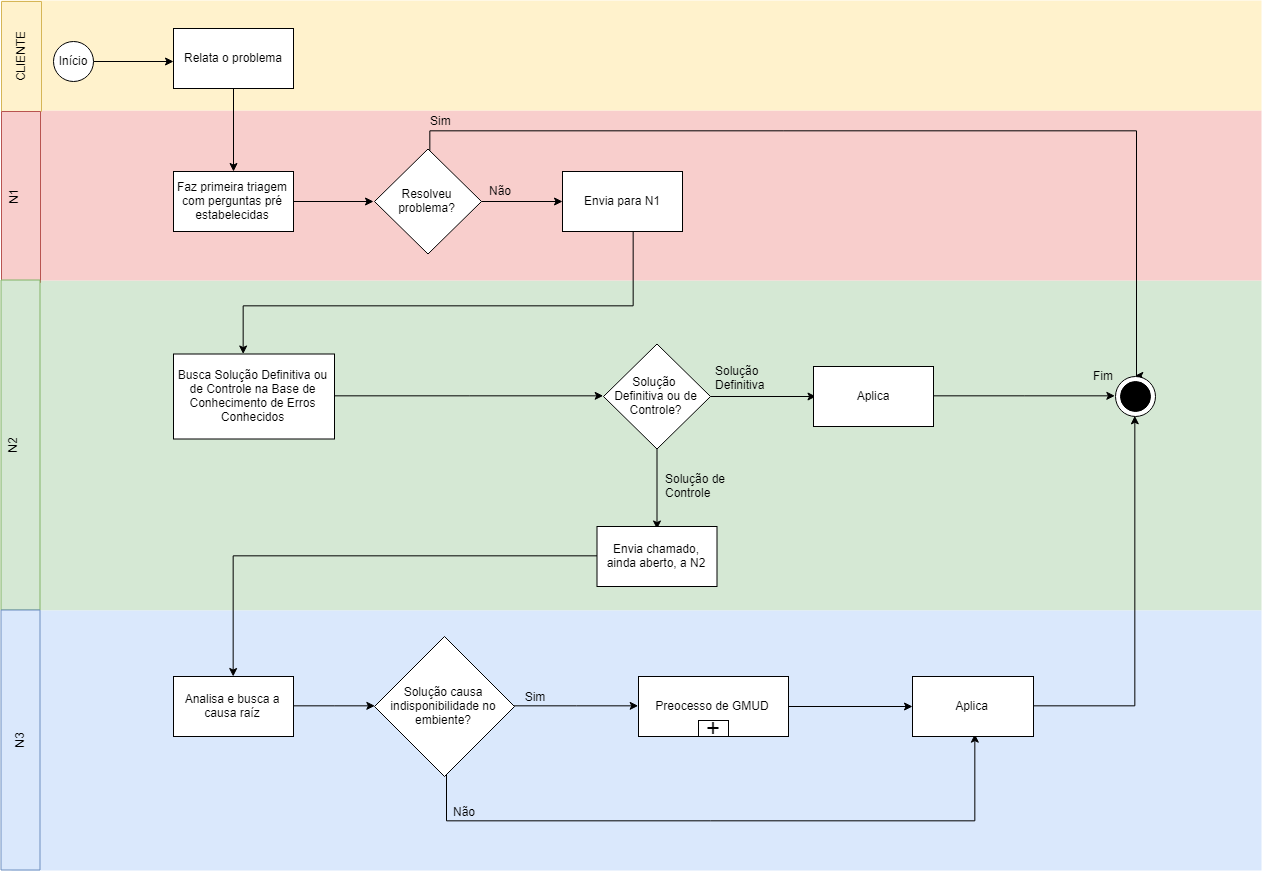

The diagram above was exported from draw.io. Its source (the exported page's mxGraphModel, read from the mxfile embedded in the PNG):
<mxGraphModel dx="1400" dy="823" grid="1" gridSize="10" guides="1" tooltips="1" connect="1" arrows="1" fold="1" page="1" pageScale="1" pageWidth="3300" pageHeight="4681" math="0" shadow="0">
  <root>
    <mxCell id="0" />
    <mxCell id="1" parent="0" />
    <mxCell id="vtjoRjbonHerSHgIi_MS-71" value="" style="rounded=0;whiteSpace=wrap;html=1;fillColor=#d5e8d4;strokeColor=none;" parent="1" vertex="1">
      <mxGeometry x="40" y="300" width="1250" height="330" as="geometry" />
    </mxCell>
    <mxCell id="vtjoRjbonHerSHgIi_MS-70" value="" style="rounded=0;whiteSpace=wrap;html=1;fillColor=#f8cecc;strokeColor=none;" parent="1" vertex="1">
      <mxGeometry x="40" y="130" width="1250" height="170" as="geometry" />
    </mxCell>
    <mxCell id="vtjoRjbonHerSHgIi_MS-72" value="" style="rounded=0;whiteSpace=wrap;html=1;fillColor=#dae8fc;strokeColor=none;" parent="1" vertex="1">
      <mxGeometry x="40" y="630" width="1250" height="260" as="geometry" />
    </mxCell>
    <mxCell id="vtjoRjbonHerSHgIi_MS-69" value="" style="rounded=0;whiteSpace=wrap;html=1;fillColor=#fff2cc;strokeColor=none;" parent="1" vertex="1">
      <mxGeometry x="30" y="20" width="1260" height="110" as="geometry" />
    </mxCell>
    <mxCell id="vtjoRjbonHerSHgIi_MS-3" value="" style="edgeStyle=orthogonalEdgeStyle;rounded=0;orthogonalLoop=1;jettySize=auto;html=1;" parent="1" source="vtjoRjbonHerSHgIi_MS-1" edge="1">
      <mxGeometry relative="1" as="geometry">
        <mxPoint x="202" y="81" as="targetPoint" />
      </mxGeometry>
    </mxCell>
    <mxCell id="vtjoRjbonHerSHgIi_MS-1" value="Início" style="ellipse;whiteSpace=wrap;html=1;aspect=fixed;" parent="1" vertex="1">
      <mxGeometry x="82" y="61" width="40" height="40" as="geometry" />
    </mxCell>
    <mxCell id="vtjoRjbonHerSHgIi_MS-9" value="" style="edgeStyle=orthogonalEdgeStyle;rounded=0;orthogonalLoop=1;jettySize=auto;html=1;" parent="1" source="vtjoRjbonHerSHgIi_MS-6" target="vtjoRjbonHerSHgIi_MS-8" edge="1">
      <mxGeometry relative="1" as="geometry" />
    </mxCell>
    <mxCell id="vtjoRjbonHerSHgIi_MS-6" value="Relata o problema" style="rounded=0;whiteSpace=wrap;html=1;" parent="1" vertex="1">
      <mxGeometry x="202" y="48" width="120" height="60" as="geometry" />
    </mxCell>
    <mxCell id="vtjoRjbonHerSHgIi_MS-11" value="" style="edgeStyle=orthogonalEdgeStyle;rounded=0;orthogonalLoop=1;jettySize=auto;html=1;" parent="1" source="vtjoRjbonHerSHgIi_MS-8" edge="1">
      <mxGeometry relative="1" as="geometry">
        <mxPoint x="402" y="221" as="targetPoint" />
      </mxGeometry>
    </mxCell>
    <mxCell id="vtjoRjbonHerSHgIi_MS-8" value="Faz primeira triagem com perguntas pré estabelecidas" style="rounded=0;whiteSpace=wrap;html=1;" parent="1" vertex="1">
      <mxGeometry x="202" y="191" width="120" height="60" as="geometry" />
    </mxCell>
    <mxCell id="vtjoRjbonHerSHgIi_MS-17" value="" style="edgeStyle=orthogonalEdgeStyle;rounded=0;orthogonalLoop=1;jettySize=auto;html=1;" parent="1" source="vtjoRjbonHerSHgIi_MS-12" target="vtjoRjbonHerSHgIi_MS-18" edge="1">
      <mxGeometry relative="1" as="geometry">
        <mxPoint x="456.5" y="353.5" as="targetPoint" />
      </mxGeometry>
    </mxCell>
    <mxCell id="vtjoRjbonHerSHgIi_MS-20" value="" style="edgeStyle=orthogonalEdgeStyle;rounded=0;orthogonalLoop=1;jettySize=auto;html=1;entryX=0.5;entryY=0;entryDx=0;entryDy=0;" parent="1" source="vtjoRjbonHerSHgIi_MS-12" target="vtjoRjbonHerSHgIi_MS-32" edge="1">
      <mxGeometry relative="1" as="geometry">
        <mxPoint x="1222" y="296" as="targetPoint" />
        <Array as="points">
          <mxPoint x="458" y="150" />
          <mxPoint x="1165" y="150" />
        </Array>
      </mxGeometry>
    </mxCell>
    <mxCell id="vtjoRjbonHerSHgIi_MS-12" value="Resolveu problema?" style="rhombus;whiteSpace=wrap;html=1;" parent="1" vertex="1">
      <mxGeometry x="403" y="168.5" width="107" height="105" as="geometry" />
    </mxCell>
    <mxCell id="vtjoRjbonHerSHgIi_MS-22" value="" style="edgeStyle=orthogonalEdgeStyle;rounded=0;orthogonalLoop=1;jettySize=auto;html=1;" parent="1" source="vtjoRjbonHerSHgIi_MS-18" target="vtjoRjbonHerSHgIi_MS-21" edge="1">
      <mxGeometry relative="1" as="geometry">
        <Array as="points">
          <mxPoint x="662" y="326" />
          <mxPoint x="272" y="326" />
        </Array>
      </mxGeometry>
    </mxCell>
    <mxCell id="vtjoRjbonHerSHgIi_MS-18" value="Envia para N1" style="rounded=0;whiteSpace=wrap;html=1;" parent="1" vertex="1">
      <mxGeometry x="591" y="191" width="120" height="60" as="geometry" />
    </mxCell>
    <mxCell id="vtjoRjbonHerSHgIi_MS-25" value="" style="edgeStyle=orthogonalEdgeStyle;rounded=0;orthogonalLoop=1;jettySize=auto;html=1;entryX=0;entryY=0.5;entryDx=0;entryDy=0;" parent="1" source="vtjoRjbonHerSHgIi_MS-21" target="vtjoRjbonHerSHgIi_MS-23" edge="1">
      <mxGeometry relative="1" as="geometry">
        <mxPoint x="617" y="416" as="targetPoint" />
      </mxGeometry>
    </mxCell>
    <mxCell id="vtjoRjbonHerSHgIi_MS-21" value="Busca Solução Definitiva ou de Controle na Base de Conhecimento de Erros Conhecidos" style="rounded=0;whiteSpace=wrap;html=1;" parent="1" vertex="1">
      <mxGeometry x="202" y="373.5" width="161" height="85" as="geometry" />
    </mxCell>
    <mxCell id="vtjoRjbonHerSHgIi_MS-27" value="" style="edgeStyle=orthogonalEdgeStyle;rounded=0;orthogonalLoop=1;jettySize=auto;html=1;" parent="1" source="vtjoRjbonHerSHgIi_MS-23" edge="1">
      <mxGeometry relative="1" as="geometry">
        <mxPoint x="844.5" y="416" as="targetPoint" />
      </mxGeometry>
    </mxCell>
    <mxCell id="vtjoRjbonHerSHgIi_MS-40" value="" style="edgeStyle=orthogonalEdgeStyle;rounded=0;orthogonalLoop=1;jettySize=auto;html=1;" parent="1" source="vtjoRjbonHerSHgIi_MS-23" edge="1">
      <mxGeometry relative="1" as="geometry">
        <mxPoint x="685.5" y="548.5" as="targetPoint" />
      </mxGeometry>
    </mxCell>
    <mxCell id="vtjoRjbonHerSHgIi_MS-23" value="Solução &lt;br&gt;Definitiva ou de Controle?" style="rhombus;whiteSpace=wrap;html=1;" parent="1" vertex="1">
      <mxGeometry x="632" y="363.5" width="107" height="105" as="geometry" />
    </mxCell>
    <mxCell id="vtjoRjbonHerSHgIi_MS-30" value="" style="edgeStyle=orthogonalEdgeStyle;rounded=0;orthogonalLoop=1;jettySize=auto;html=1;entryX=0;entryY=0.5;entryDx=0;entryDy=0;" parent="1" source="vtjoRjbonHerSHgIi_MS-28" target="vtjoRjbonHerSHgIi_MS-32" edge="1">
      <mxGeometry relative="1" as="geometry">
        <mxPoint x="1042" y="416" as="targetPoint" />
      </mxGeometry>
    </mxCell>
    <mxCell id="vtjoRjbonHerSHgIi_MS-28" value="Aplica" style="rounded=0;whiteSpace=wrap;html=1;" parent="1" vertex="1">
      <mxGeometry x="842" y="386" width="120" height="60" as="geometry" />
    </mxCell>
    <mxCell id="vtjoRjbonHerSHgIi_MS-32" value="&lt;br&gt;&lt;br&gt;" style="ellipse;whiteSpace=wrap;html=1;aspect=fixed;" parent="1" vertex="1">
      <mxGeometry x="1144" y="396" width="40" height="40" as="geometry" />
    </mxCell>
    <mxCell id="vtjoRjbonHerSHgIi_MS-33" value="&lt;br&gt;&lt;br&gt;" style="ellipse;whiteSpace=wrap;html=1;aspect=fixed;fillColor=#000000;" parent="1" vertex="1">
      <mxGeometry x="1149" y="401" width="30" height="30" as="geometry" />
    </mxCell>
    <mxCell id="vtjoRjbonHerSHgIi_MS-42" value="" style="edgeStyle=orthogonalEdgeStyle;rounded=0;orthogonalLoop=1;jettySize=auto;html=1;" parent="1" source="vtjoRjbonHerSHgIi_MS-36" target="vtjoRjbonHerSHgIi_MS-41" edge="1">
      <mxGeometry relative="1" as="geometry" />
    </mxCell>
    <mxCell id="vtjoRjbonHerSHgIi_MS-36" value="Envia chamado, ainda aberto, a N2&lt;br&gt;" style="rounded=0;whiteSpace=wrap;html=1;fillColor=#FFFFFF;" parent="1" vertex="1">
      <mxGeometry x="625.5" y="546" width="120" height="60" as="geometry" />
    </mxCell>
    <mxCell id="vtjoRjbonHerSHgIi_MS-45" value="" style="edgeStyle=orthogonalEdgeStyle;rounded=0;orthogonalLoop=1;jettySize=auto;html=1;entryX=0;entryY=0.5;entryDx=0;entryDy=0;" parent="1" source="vtjoRjbonHerSHgIi_MS-41" target="vtjoRjbonHerSHgIi_MS-46" edge="1">
      <mxGeometry relative="1" as="geometry">
        <mxPoint x="402" y="686" as="targetPoint" />
      </mxGeometry>
    </mxCell>
    <mxCell id="vtjoRjbonHerSHgIi_MS-41" value="Analisa e busca a causa raíz&lt;br&gt;" style="rounded=0;whiteSpace=wrap;html=1;fillColor=#FFFFFF;" parent="1" vertex="1">
      <mxGeometry x="202" y="696" width="120" height="60" as="geometry" />
    </mxCell>
    <mxCell id="vtjoRjbonHerSHgIi_MS-50" value="" style="edgeStyle=orthogonalEdgeStyle;rounded=0;orthogonalLoop=1;jettySize=auto;html=1;entryX=0;entryY=0.5;entryDx=0;entryDy=0;" parent="1" source="vtjoRjbonHerSHgIi_MS-46" target="vtjoRjbonHerSHgIi_MS-48" edge="1">
      <mxGeometry relative="1" as="geometry">
        <mxPoint x="623" y="726" as="targetPoint" />
      </mxGeometry>
    </mxCell>
    <mxCell id="vtjoRjbonHerSHgIi_MS-55" value="" style="edgeStyle=orthogonalEdgeStyle;rounded=0;orthogonalLoop=1;jettySize=auto;html=1;entryX=0.5;entryY=1;entryDx=0;entryDy=0;" parent="1" edge="1">
      <mxGeometry relative="1" as="geometry">
        <mxPoint x="475" y="792.0000000000002" as="sourcePoint" />
        <mxPoint x="1002.5" y="753" as="targetPoint" />
        <Array as="points">
          <mxPoint x="475" y="840" />
          <mxPoint x="1003" y="840" />
        </Array>
      </mxGeometry>
    </mxCell>
    <mxCell id="vtjoRjbonHerSHgIi_MS-46" value="Solução causa indisponibilidade no embiente?" style="rhombus;whiteSpace=wrap;html=1;fillColor=#FFFFFF;" parent="1" vertex="1">
      <mxGeometry x="403" y="656" width="140" height="140" as="geometry" />
    </mxCell>
    <mxCell id="vtjoRjbonHerSHgIi_MS-52" value="" style="edgeStyle=orthogonalEdgeStyle;rounded=0;orthogonalLoop=1;jettySize=auto;html=1;" parent="1" source="vtjoRjbonHerSHgIi_MS-48" target="vtjoRjbonHerSHgIi_MS-51" edge="1">
      <mxGeometry relative="1" as="geometry" />
    </mxCell>
    <mxCell id="vtjoRjbonHerSHgIi_MS-48" value="Preocesso de GMUD" style="rounded=0;whiteSpace=wrap;html=1;fillColor=#FFFFFF;" parent="1" vertex="1">
      <mxGeometry x="667" y="696" width="150" height="60" as="geometry" />
    </mxCell>
    <mxCell id="vtjoRjbonHerSHgIi_MS-57" value="" style="edgeStyle=orthogonalEdgeStyle;rounded=0;orthogonalLoop=1;jettySize=auto;html=1;entryX=0.5;entryY=1;entryDx=0;entryDy=0;" parent="1" source="vtjoRjbonHerSHgIi_MS-51" target="vtjoRjbonHerSHgIi_MS-32" edge="1">
      <mxGeometry relative="1" as="geometry">
        <mxPoint x="1142" y="726" as="targetPoint" />
      </mxGeometry>
    </mxCell>
    <mxCell id="vtjoRjbonHerSHgIi_MS-51" value="Aplica&lt;br&gt;" style="rounded=0;whiteSpace=wrap;html=1;fillColor=#FFFFFF;" parent="1" vertex="1">
      <mxGeometry x="941" y="696" width="121" height="60" as="geometry" />
    </mxCell>
    <mxCell id="vtjoRjbonHerSHgIi_MS-58" value="Sim" style="text;html=1;resizable=0;points=[];autosize=1;align=left;verticalAlign=top;spacingTop=-4;" parent="1" vertex="1">
      <mxGeometry x="456.5" y="131" width="40" height="20" as="geometry" />
    </mxCell>
    <mxCell id="vtjoRjbonHerSHgIi_MS-59" value="Não" style="text;html=1;resizable=0;points=[];autosize=1;align=left;verticalAlign=top;spacingTop=-4;" parent="1" vertex="1">
      <mxGeometry x="516" y="201" width="40" height="20" as="geometry" />
    </mxCell>
    <mxCell id="vtjoRjbonHerSHgIi_MS-60" value="Solução&lt;br&gt;Definitiva&lt;br&gt;" style="text;html=1;resizable=0;points=[];autosize=1;align=left;verticalAlign=top;spacingTop=-4;" parent="1" vertex="1">
      <mxGeometry x="742" y="381" width="60" height="30" as="geometry" />
    </mxCell>
    <mxCell id="vtjoRjbonHerSHgIi_MS-61" value="Solução de&lt;br&gt;Controle&lt;br&gt;" style="text;html=1;resizable=0;points=[];autosize=1;align=left;verticalAlign=top;spacingTop=-4;" parent="1" vertex="1">
      <mxGeometry x="692" y="489" width="80" height="30" as="geometry" />
    </mxCell>
    <mxCell id="vtjoRjbonHerSHgIi_MS-63" value="&lt;font style=&quot;font-size: 24px&quot;&gt;+&lt;/font&gt;" style="rounded=0;whiteSpace=wrap;html=1;fillColor=#FFFFFF;" parent="1" vertex="1">
      <mxGeometry x="727" y="740" width="30" height="16" as="geometry" />
    </mxCell>
    <mxCell id="vtjoRjbonHerSHgIi_MS-64" value="Sim" style="text;html=1;strokeColor=none;fillColor=none;align=center;verticalAlign=middle;whiteSpace=wrap;rounded=0;" parent="1" vertex="1">
      <mxGeometry x="543" y="706" width="40" height="20" as="geometry" />
    </mxCell>
    <mxCell id="vtjoRjbonHerSHgIi_MS-65" value="Não" style="text;html=1;resizable=0;points=[];autosize=1;align=left;verticalAlign=top;spacingTop=-4;" parent="1" vertex="1">
      <mxGeometry x="480" y="822" width="40" height="20" as="geometry" />
    </mxCell>
    <mxCell id="vtjoRjbonHerSHgIi_MS-66" value="Fim" style="text;html=1;resizable=0;points=[];autosize=1;align=left;verticalAlign=top;spacingTop=-4;" parent="1" vertex="1">
      <mxGeometry x="1120" y="386" width="40" height="20" as="geometry" />
    </mxCell>
    <mxCell id="vtjoRjbonHerSHgIi_MS-73" value="CLIENTE" style="rounded=0;whiteSpace=wrap;html=1;fillColor=#fff2cc;rotation=-90;strokeColor=#d6b656;" parent="1" vertex="1">
      <mxGeometry x="-5" y="56" width="110" height="40" as="geometry" />
    </mxCell>
    <mxCell id="vtjoRjbonHerSHgIi_MS-74" value="N1&lt;br&gt;&lt;br&gt;" style="rounded=0;whiteSpace=wrap;html=1;fillColor=#f8cecc;rotation=-90;strokeColor=#b85450;" parent="1" vertex="1">
      <mxGeometry x="-36" y="197" width="171" height="39" as="geometry" />
    </mxCell>
    <mxCell id="vtjoRjbonHerSHgIi_MS-75" value="N2&lt;br&gt;&lt;br&gt;" style="rounded=0;whiteSpace=wrap;html=1;fillColor=#d5e8d4;rotation=-90;strokeColor=#82b366;" parent="1" vertex="1">
      <mxGeometry x="-116" y="445" width="330" height="39" as="geometry" />
    </mxCell>
    <mxCell id="vtjoRjbonHerSHgIi_MS-76" value="N3" style="rounded=0;whiteSpace=wrap;html=1;fillColor=#dae8fc;rotation=-90;strokeColor=#6c8ebf;" parent="1" vertex="1">
      <mxGeometry x="-81" y="740" width="260" height="39" as="geometry" />
    </mxCell>
  </root>
</mxGraphModel>